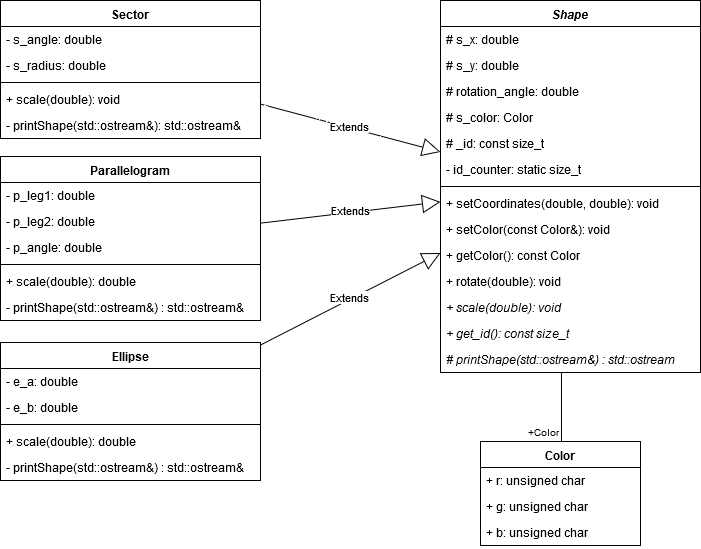

The diagram above was exported from draw.io. Its source (the exported page's mxGraphModel, read from the mxfile embedded in the PNG):
<mxGraphModel dx="651" dy="826" grid="1" gridSize="10" guides="1" tooltips="1" connect="1" arrows="1" fold="1" page="1" pageScale="1" pageWidth="827" pageHeight="1169" math="0" shadow="0">
  <root>
    <mxCell id="0" />
    <mxCell id="1" parent="0" />
    <mxCell id="EmvdNzkPbTNRHybbP3r4-1" value="Shape" style="swimlane;fontStyle=3;align=center;verticalAlign=top;childLayout=stackLayout;horizontal=1;startSize=26;horizontalStack=0;resizeParent=1;resizeParentMax=0;resizeLast=0;collapsible=1;marginBottom=0;" parent="1" vertex="1">
      <mxGeometry x="480" y="41" width="260" height="372" as="geometry" />
    </mxCell>
    <mxCell id="EmvdNzkPbTNRHybbP3r4-2" value="# s_x: double" style="text;strokeColor=none;fillColor=none;align=left;verticalAlign=top;spacingLeft=4;spacingRight=4;overflow=hidden;rotatable=0;points=[[0,0.5],[1,0.5]];portConstraint=eastwest;" parent="EmvdNzkPbTNRHybbP3r4-1" vertex="1">
      <mxGeometry y="26" width="260" height="26" as="geometry" />
    </mxCell>
    <mxCell id="EmvdNzkPbTNRHybbP3r4-5" value="# s_y: double" style="text;strokeColor=none;fillColor=none;align=left;verticalAlign=top;spacingLeft=4;spacingRight=4;overflow=hidden;rotatable=0;points=[[0,0.5],[1,0.5]];portConstraint=eastwest;" parent="EmvdNzkPbTNRHybbP3r4-1" vertex="1">
      <mxGeometry y="52" width="260" height="26" as="geometry" />
    </mxCell>
    <mxCell id="EmvdNzkPbTNRHybbP3r4-6" value="# rotation_angle: double" style="text;strokeColor=none;fillColor=none;align=left;verticalAlign=top;spacingLeft=4;spacingRight=4;overflow=hidden;rotatable=0;points=[[0,0.5],[1,0.5]];portConstraint=eastwest;" parent="EmvdNzkPbTNRHybbP3r4-1" vertex="1">
      <mxGeometry y="78" width="260" height="26" as="geometry" />
    </mxCell>
    <mxCell id="EmvdNzkPbTNRHybbP3r4-7" value="# s_color: Color" style="text;strokeColor=none;fillColor=none;align=left;verticalAlign=top;spacingLeft=4;spacingRight=4;overflow=hidden;rotatable=0;points=[[0,0.5],[1,0.5]];portConstraint=eastwest;" parent="EmvdNzkPbTNRHybbP3r4-1" vertex="1">
      <mxGeometry y="104" width="260" height="26" as="geometry" />
    </mxCell>
    <mxCell id="2nXDeRE_8PVrQm5x-8p9-2" value="# _id: const size_t" style="text;strokeColor=none;fillColor=none;align=left;verticalAlign=top;spacingLeft=4;spacingRight=4;overflow=hidden;rotatable=0;points=[[0,0.5],[1,0.5]];portConstraint=eastwest;" parent="EmvdNzkPbTNRHybbP3r4-1" vertex="1">
      <mxGeometry y="130" width="260" height="26" as="geometry" />
    </mxCell>
    <mxCell id="2nXDeRE_8PVrQm5x-8p9-1" value="- id_counter: static size_t" style="text;strokeColor=none;fillColor=none;align=left;verticalAlign=top;spacingLeft=4;spacingRight=4;overflow=hidden;rotatable=0;points=[[0,0.5],[1,0.5]];portConstraint=eastwest;" parent="EmvdNzkPbTNRHybbP3r4-1" vertex="1">
      <mxGeometry y="156" width="260" height="26" as="geometry" />
    </mxCell>
    <mxCell id="EmvdNzkPbTNRHybbP3r4-3" value="" style="line;strokeWidth=1;fillColor=none;align=left;verticalAlign=middle;spacingTop=-1;spacingLeft=3;spacingRight=3;rotatable=0;labelPosition=right;points=[];portConstraint=eastwest;" parent="EmvdNzkPbTNRHybbP3r4-1" vertex="1">
      <mxGeometry y="182" width="260" height="8" as="geometry" />
    </mxCell>
    <mxCell id="EmvdNzkPbTNRHybbP3r4-4" value="+ setCoordinates(double, double): void" style="text;strokeColor=none;fillColor=none;align=left;verticalAlign=top;spacingLeft=4;spacingRight=4;overflow=hidden;rotatable=0;points=[[0,0.5],[1,0.5]];portConstraint=eastwest;" parent="EmvdNzkPbTNRHybbP3r4-1" vertex="1">
      <mxGeometry y="190" width="260" height="26" as="geometry" />
    </mxCell>
    <mxCell id="EmvdNzkPbTNRHybbP3r4-19" value="+ setColor(const Color&amp;): void" style="text;strokeColor=none;fillColor=none;align=left;verticalAlign=top;spacingLeft=4;spacingRight=4;overflow=hidden;rotatable=0;points=[[0,0.5],[1,0.5]];portConstraint=eastwest;" parent="EmvdNzkPbTNRHybbP3r4-1" vertex="1">
      <mxGeometry y="216" width="260" height="26" as="geometry" />
    </mxCell>
    <mxCell id="EmvdNzkPbTNRHybbP3r4-20" value="+ getColor(): const Color" style="text;strokeColor=none;fillColor=none;align=left;verticalAlign=top;spacingLeft=4;spacingRight=4;overflow=hidden;rotatable=0;points=[[0,0.5],[1,0.5]];portConstraint=eastwest;" parent="EmvdNzkPbTNRHybbP3r4-1" vertex="1">
      <mxGeometry y="242" width="260" height="26" as="geometry" />
    </mxCell>
    <mxCell id="EmvdNzkPbTNRHybbP3r4-21" value="+ rotate(double): void" style="text;strokeColor=none;fillColor=none;align=left;verticalAlign=top;spacingLeft=4;spacingRight=4;overflow=hidden;rotatable=0;points=[[0,0.5],[1,0.5]];portConstraint=eastwest;" parent="EmvdNzkPbTNRHybbP3r4-1" vertex="1">
      <mxGeometry y="268" width="260" height="26" as="geometry" />
    </mxCell>
    <mxCell id="EmvdNzkPbTNRHybbP3r4-22" value="+ scale(double): void" style="text;strokeColor=none;fillColor=none;align=left;verticalAlign=top;spacingLeft=4;spacingRight=4;overflow=hidden;rotatable=0;points=[[0,0.5],[1,0.5]];portConstraint=eastwest;fontStyle=2" parent="EmvdNzkPbTNRHybbP3r4-1" vertex="1">
      <mxGeometry y="294" width="260" height="26" as="geometry" />
    </mxCell>
    <mxCell id="lgoGhkXvBeGMN3A5nkIQ-1" value="+ get_id(): const size_t" style="text;strokeColor=none;fillColor=none;align=left;verticalAlign=top;spacingLeft=4;spacingRight=4;overflow=hidden;rotatable=0;points=[[0,0.5],[1,0.5]];portConstraint=eastwest;fontStyle=2" vertex="1" parent="EmvdNzkPbTNRHybbP3r4-1">
      <mxGeometry y="320" width="260" height="26" as="geometry" />
    </mxCell>
    <mxCell id="EmvdNzkPbTNRHybbP3r4-23" value="# printShape(std::ostream&amp;) : std::ostream" style="text;strokeColor=none;fillColor=none;align=left;verticalAlign=top;spacingLeft=4;spacingRight=4;overflow=hidden;rotatable=0;points=[[0,0.5],[1,0.5]];portConstraint=eastwest;fontStyle=2" parent="EmvdNzkPbTNRHybbP3r4-1" vertex="1">
      <mxGeometry y="346" width="260" height="26" as="geometry" />
    </mxCell>
    <mxCell id="EmvdNzkPbTNRHybbP3r4-8" value="Color" style="swimlane;fontStyle=1;align=center;verticalAlign=top;childLayout=stackLayout;horizontal=1;startSize=26;horizontalStack=0;resizeParent=1;resizeParentMax=0;resizeLast=0;collapsible=1;marginBottom=0;" parent="1" vertex="1">
      <mxGeometry x="520" y="482" width="160" height="104" as="geometry" />
    </mxCell>
    <mxCell id="EmvdNzkPbTNRHybbP3r4-9" value="+ r: unsigned char" style="text;strokeColor=none;fillColor=none;align=left;verticalAlign=top;spacingLeft=4;spacingRight=4;overflow=hidden;rotatable=0;points=[[0,0.5],[1,0.5]];portConstraint=eastwest;" parent="EmvdNzkPbTNRHybbP3r4-8" vertex="1">
      <mxGeometry y="26" width="160" height="26" as="geometry" />
    </mxCell>
    <mxCell id="EmvdNzkPbTNRHybbP3r4-13" value="+ g: unsigned char" style="text;strokeColor=none;fillColor=none;align=left;verticalAlign=top;spacingLeft=4;spacingRight=4;overflow=hidden;rotatable=0;points=[[0,0.5],[1,0.5]];portConstraint=eastwest;" parent="EmvdNzkPbTNRHybbP3r4-8" vertex="1">
      <mxGeometry y="52" width="160" height="26" as="geometry" />
    </mxCell>
    <mxCell id="EmvdNzkPbTNRHybbP3r4-14" value="+ b: unsigned char" style="text;strokeColor=none;fillColor=none;align=left;verticalAlign=top;spacingLeft=4;spacingRight=4;overflow=hidden;rotatable=0;points=[[0,0.5],[1,0.5]];portConstraint=eastwest;" parent="EmvdNzkPbTNRHybbP3r4-8" vertex="1">
      <mxGeometry y="78" width="160" height="26" as="geometry" />
    </mxCell>
    <mxCell id="EmvdNzkPbTNRHybbP3r4-16" value="" style="endArrow=none;html=1;edgeStyle=orthogonalEdgeStyle;exitX=0.465;exitY=1;exitDx=0;exitDy=0;exitPerimeter=0;" parent="1" source="EmvdNzkPbTNRHybbP3r4-23" target="EmvdNzkPbTNRHybbP3r4-8" edge="1">
      <mxGeometry relative="1" as="geometry">
        <mxPoint x="350" y="161.5" as="sourcePoint" />
        <mxPoint x="510" y="161.5" as="targetPoint" />
        <Array as="points">
          <mxPoint x="601" y="460" />
          <mxPoint x="601" y="460" />
        </Array>
      </mxGeometry>
    </mxCell>
    <mxCell id="EmvdNzkPbTNRHybbP3r4-17" value="" style="resizable=0;html=1;align=left;verticalAlign=bottom;labelBackgroundColor=#ffffff;fontSize=10;" parent="EmvdNzkPbTNRHybbP3r4-16" connectable="0" vertex="1">
      <mxGeometry x="-1" relative="1" as="geometry" />
    </mxCell>
    <mxCell id="EmvdNzkPbTNRHybbP3r4-18" value="+Color" style="resizable=0;html=1;align=right;verticalAlign=bottom;labelBackgroundColor=#ffffff;fontSize=10;" parent="EmvdNzkPbTNRHybbP3r4-16" connectable="0" vertex="1">
      <mxGeometry x="1" relative="1" as="geometry" />
    </mxCell>
    <mxCell id="EmvdNzkPbTNRHybbP3r4-24" value="Parallelogram" style="swimlane;fontStyle=1;align=center;verticalAlign=top;childLayout=stackLayout;horizontal=1;startSize=26;horizontalStack=0;resizeParent=1;resizeParentMax=0;resizeLast=0;collapsible=1;marginBottom=0;" parent="1" vertex="1">
      <mxGeometry x="40" y="197" width="260" height="164" as="geometry" />
    </mxCell>
    <mxCell id="EmvdNzkPbTNRHybbP3r4-25" value="- p_leg1: double" style="text;strokeColor=none;fillColor=none;align=left;verticalAlign=top;spacingLeft=4;spacingRight=4;overflow=hidden;rotatable=0;points=[[0,0.5],[1,0.5]];portConstraint=eastwest;" parent="EmvdNzkPbTNRHybbP3r4-24" vertex="1">
      <mxGeometry y="26" width="260" height="26" as="geometry" />
    </mxCell>
    <mxCell id="EmvdNzkPbTNRHybbP3r4-39" value="- p_leg2: double" style="text;strokeColor=none;fillColor=none;align=left;verticalAlign=top;spacingLeft=4;spacingRight=4;overflow=hidden;rotatable=0;points=[[0,0.5],[1,0.5]];portConstraint=eastwest;" parent="EmvdNzkPbTNRHybbP3r4-24" vertex="1">
      <mxGeometry y="52" width="260" height="26" as="geometry" />
    </mxCell>
    <mxCell id="EmvdNzkPbTNRHybbP3r4-40" value="- p_angle: double" style="text;strokeColor=none;fillColor=none;align=left;verticalAlign=top;spacingLeft=4;spacingRight=4;overflow=hidden;rotatable=0;points=[[0,0.5],[1,0.5]];portConstraint=eastwest;" parent="EmvdNzkPbTNRHybbP3r4-24" vertex="1">
      <mxGeometry y="78" width="260" height="26" as="geometry" />
    </mxCell>
    <mxCell id="EmvdNzkPbTNRHybbP3r4-26" value="" style="line;strokeWidth=1;fillColor=none;align=left;verticalAlign=middle;spacingTop=-1;spacingLeft=3;spacingRight=3;rotatable=0;labelPosition=right;points=[];portConstraint=eastwest;" parent="EmvdNzkPbTNRHybbP3r4-24" vertex="1">
      <mxGeometry y="104" width="260" height="8" as="geometry" />
    </mxCell>
    <mxCell id="EmvdNzkPbTNRHybbP3r4-27" value="+ scale(double): double" style="text;strokeColor=none;fillColor=none;align=left;verticalAlign=top;spacingLeft=4;spacingRight=4;overflow=hidden;rotatable=0;points=[[0,0.5],[1,0.5]];portConstraint=eastwest;" parent="EmvdNzkPbTNRHybbP3r4-24" vertex="1">
      <mxGeometry y="112" width="260" height="26" as="geometry" />
    </mxCell>
    <mxCell id="EmvdNzkPbTNRHybbP3r4-41" value="- printShape(std::ostream&amp;) : std::ostream&amp;" style="text;strokeColor=none;fillColor=none;align=left;verticalAlign=top;spacingLeft=4;spacingRight=4;overflow=hidden;rotatable=0;points=[[0,0.5],[1,0.5]];portConstraint=eastwest;" parent="EmvdNzkPbTNRHybbP3r4-24" vertex="1">
      <mxGeometry y="138" width="260" height="26" as="geometry" />
    </mxCell>
    <mxCell id="EmvdNzkPbTNRHybbP3r4-28" value="Sector" style="swimlane;fontStyle=1;align=center;verticalAlign=top;childLayout=stackLayout;horizontal=1;startSize=26;horizontalStack=0;resizeParent=1;resizeParentMax=0;resizeLast=0;collapsible=1;marginBottom=0;" parent="1" vertex="1">
      <mxGeometry x="40" y="41" width="260" height="138" as="geometry" />
    </mxCell>
    <mxCell id="EmvdNzkPbTNRHybbP3r4-29" value="- s_angle: double" style="text;strokeColor=none;fillColor=none;align=left;verticalAlign=top;spacingLeft=4;spacingRight=4;overflow=hidden;rotatable=0;points=[[0,0.5],[1,0.5]];portConstraint=eastwest;" parent="EmvdNzkPbTNRHybbP3r4-28" vertex="1">
      <mxGeometry y="26" width="260" height="26" as="geometry" />
    </mxCell>
    <mxCell id="EmvdNzkPbTNRHybbP3r4-36" value="- s_radius: double" style="text;strokeColor=none;fillColor=none;align=left;verticalAlign=top;spacingLeft=4;spacingRight=4;overflow=hidden;rotatable=0;points=[[0,0.5],[1,0.5]];portConstraint=eastwest;" parent="EmvdNzkPbTNRHybbP3r4-28" vertex="1">
      <mxGeometry y="52" width="260" height="26" as="geometry" />
    </mxCell>
    <mxCell id="EmvdNzkPbTNRHybbP3r4-30" value="" style="line;strokeWidth=1;fillColor=none;align=left;verticalAlign=middle;spacingTop=-1;spacingLeft=3;spacingRight=3;rotatable=0;labelPosition=right;points=[];portConstraint=eastwest;" parent="EmvdNzkPbTNRHybbP3r4-28" vertex="1">
      <mxGeometry y="78" width="260" height="8" as="geometry" />
    </mxCell>
    <mxCell id="EmvdNzkPbTNRHybbP3r4-31" value="+ scale(double): void" style="text;strokeColor=none;fillColor=none;align=left;verticalAlign=top;spacingLeft=4;spacingRight=4;overflow=hidden;rotatable=0;points=[[0,0.5],[1,0.5]];portConstraint=eastwest;" parent="EmvdNzkPbTNRHybbP3r4-28" vertex="1">
      <mxGeometry y="86" width="260" height="26" as="geometry" />
    </mxCell>
    <mxCell id="EmvdNzkPbTNRHybbP3r4-37" value="- printShape(std::ostream&amp;): std::ostream&amp;" style="text;strokeColor=none;fillColor=none;align=left;verticalAlign=top;spacingLeft=4;spacingRight=4;overflow=hidden;rotatable=0;points=[[0,0.5],[1,0.5]];portConstraint=eastwest;" parent="EmvdNzkPbTNRHybbP3r4-28" vertex="1">
      <mxGeometry y="112" width="260" height="26" as="geometry" />
    </mxCell>
    <mxCell id="EmvdNzkPbTNRHybbP3r4-32" value="Ellipse" style="swimlane;fontStyle=1;align=center;verticalAlign=top;childLayout=stackLayout;horizontal=1;startSize=26;horizontalStack=0;resizeParent=1;resizeParentMax=0;resizeLast=0;collapsible=1;marginBottom=0;" parent="1" vertex="1">
      <mxGeometry x="40" y="383" width="260" height="138" as="geometry" />
    </mxCell>
    <mxCell id="EmvdNzkPbTNRHybbP3r4-33" value="- e_a: double" style="text;strokeColor=none;fillColor=none;align=left;verticalAlign=top;spacingLeft=4;spacingRight=4;overflow=hidden;rotatable=0;points=[[0,0.5],[1,0.5]];portConstraint=eastwest;" parent="EmvdNzkPbTNRHybbP3r4-32" vertex="1">
      <mxGeometry y="26" width="260" height="26" as="geometry" />
    </mxCell>
    <mxCell id="EmvdNzkPbTNRHybbP3r4-42" value="- e_b: double" style="text;strokeColor=none;fillColor=none;align=left;verticalAlign=top;spacingLeft=4;spacingRight=4;overflow=hidden;rotatable=0;points=[[0,0.5],[1,0.5]];portConstraint=eastwest;" parent="EmvdNzkPbTNRHybbP3r4-32" vertex="1">
      <mxGeometry y="52" width="260" height="26" as="geometry" />
    </mxCell>
    <mxCell id="EmvdNzkPbTNRHybbP3r4-34" value="" style="line;strokeWidth=1;fillColor=none;align=left;verticalAlign=middle;spacingTop=-1;spacingLeft=3;spacingRight=3;rotatable=0;labelPosition=right;points=[];portConstraint=eastwest;" parent="EmvdNzkPbTNRHybbP3r4-32" vertex="1">
      <mxGeometry y="78" width="260" height="8" as="geometry" />
    </mxCell>
    <mxCell id="EmvdNzkPbTNRHybbP3r4-35" value="+ scale(double): double" style="text;strokeColor=none;fillColor=none;align=left;verticalAlign=top;spacingLeft=4;spacingRight=4;overflow=hidden;rotatable=0;points=[[0,0.5],[1,0.5]];portConstraint=eastwest;" parent="EmvdNzkPbTNRHybbP3r4-32" vertex="1">
      <mxGeometry y="86" width="260" height="26" as="geometry" />
    </mxCell>
    <mxCell id="EmvdNzkPbTNRHybbP3r4-43" value="- printShape(std::ostream&amp;) : std::ostream&amp;" style="text;strokeColor=none;fillColor=none;align=left;verticalAlign=top;spacingLeft=4;spacingRight=4;overflow=hidden;rotatable=0;points=[[0,0.5],[1,0.5]];portConstraint=eastwest;" parent="EmvdNzkPbTNRHybbP3r4-32" vertex="1">
      <mxGeometry y="112" width="260" height="26" as="geometry" />
    </mxCell>
    <mxCell id="EmvdNzkPbTNRHybbP3r4-51" value="Extends" style="endArrow=block;endSize=16;endFill=0;html=1;" parent="1" source="EmvdNzkPbTNRHybbP3r4-28" target="EmvdNzkPbTNRHybbP3r4-1" edge="1">
      <mxGeometry width="160" relative="1" as="geometry">
        <mxPoint x="170" y="550" as="sourcePoint" />
        <mxPoint x="330" y="550" as="targetPoint" />
      </mxGeometry>
    </mxCell>
    <mxCell id="EmvdNzkPbTNRHybbP3r4-52" value="Extends" style="endArrow=block;endSize=16;endFill=0;html=1;" parent="1" source="EmvdNzkPbTNRHybbP3r4-24" target="EmvdNzkPbTNRHybbP3r4-1" edge="1">
      <mxGeometry width="160" relative="1" as="geometry">
        <mxPoint x="50" y="780" as="sourcePoint" />
        <mxPoint x="210" y="780" as="targetPoint" />
      </mxGeometry>
    </mxCell>
    <mxCell id="EmvdNzkPbTNRHybbP3r4-53" value="Extends" style="endArrow=block;endSize=16;endFill=0;html=1;" parent="1" source="EmvdNzkPbTNRHybbP3r4-32" target="EmvdNzkPbTNRHybbP3r4-1" edge="1">
      <mxGeometry width="160" relative="1" as="geometry">
        <mxPoint x="30" y="820" as="sourcePoint" />
        <mxPoint x="190" y="820" as="targetPoint" />
      </mxGeometry>
    </mxCell>
  </root>
</mxGraphModel>